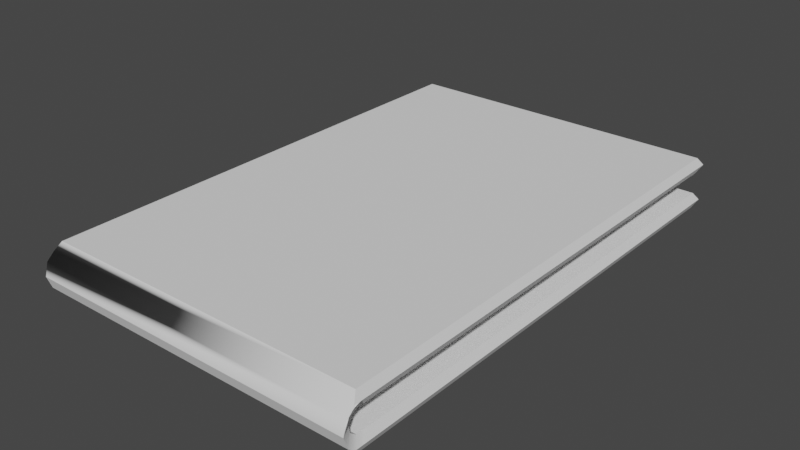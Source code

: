 # Source: BLW.blend  (saved by Blender 3.4.6; exported with 4.5.12 LTS)
import bpy
from mathutils import Matrix  # noqa: F401  (used for matrix-valued properties, if any)

bpy.ops.wm.read_factory_settings(use_empty=True)
scene = bpy.context.scene
scene.name = 'Scene'

# ---- collections
col_collection = bpy.data.collections.new('Collection'); scene.collection.children.link(col_collection)

# ---- node groups
ng_auto_smooth = bpy.data.node_groups.new('Auto Smooth', 'GeometryNodeTree')
_s = ng_auto_smooth.interface.new_socket(name='Geometry', in_out='OUTPUT', socket_type='NodeSocketGeometry')
_s = ng_auto_smooth.interface.new_socket(name='Geometry', in_out='INPUT', socket_type='NodeSocketGeometry')
_s = ng_auto_smooth.interface.new_socket(name='Angle', in_out='INPUT', socket_type='NodeSocketFloat')
_s.subtype = 'ANGLE'
_s.min_value = 0.0
_s.max_value = 3.142
ng_auto_smooth.is_modifier = True
_N = ng_auto_smooth.nodes; _L = ng_auto_smooth.links
n0 = _N.new('NodeGroupOutput'); n0.name = 'Group Output'; n0.location = (480, -100)
n1 = _N.new('NodeGroupInput'); n1.name = 'Group Input'; n1.location = (-420, -300)
n2 = _N.new('NodeGroupInput'); n2.name = 'Group Input.001'; n2.location = (-60, -100)
n3 = _N.new('GeometryNodeSetShadeSmooth'); n3.name = 'Set Shade Smooth'; n3.location = (120, -100)
n3.domain = 'EDGE'
n4 = _N.new('GeometryNodeSetShadeSmooth'); n4.name = 'Set Shade Smooth.001'; n4.location = (300, -100)
n5 = _N.new('GeometryNodeInputMeshEdgeAngle'); n5.name = 'Edge Angle'; n5.location = (-420, -220)
n6 = _N.new('GeometryNodeInputEdgeSmooth'); n6.name = 'Is Edge Smooth'; n6.location = (-60, -160)
n7 = _N.new('GeometryNodeInputShadeSmooth'); n7.name = 'Is Face Smooth'; n7.location = (-240, -340)
n8 = _N.new('FunctionNodeBooleanMath'); n8.name = 'Boolean Math'; n8.location = (-60, -220)
n9 = _N.new('FunctionNodeCompare'); n9.name = 'Compare'; n9.location = (-240, -180)
n9.operation = 'LESS_EQUAL'
_L.new(n5.outputs[0], n9.inputs[0])
_L.new(n4.outputs[0], n0.inputs[0])
_L.new(n1.outputs[1], n9.inputs[1])
_L.new(n9.outputs[0], n8.inputs[0])
_L.new(n7.outputs[0], n8.inputs[1])
_L.new(n2.outputs[0], n3.inputs[0])
_L.new(n6.outputs[0], n3.inputs[1])
_L.new(n3.outputs[0], n4.inputs[0])
_L.new(n8.outputs[0], n3.inputs[2])
n0.is_active_output = True

# ---- world
world_world = bpy.data.worlds.new('World'); scene.world = world_world
world_world.use_nodes = True; world_world.node_tree.nodes.clear()
_N = world_world.node_tree.nodes; _L = world_world.node_tree.links
n0 = _N.new('ShaderNodeOutputWorld'); n0.name = 'World Output'; n0.location = (300, 300)
n1 = _N.new('ShaderNodeBackground'); n1.name = 'Background'; n1.location = (10, 300)
n1.inputs[0].default_value = (0.05088, 0.05088, 0.05088, 1.0)
_L.new(n1.outputs[0], n0.inputs[0])
n0.is_active_output = True
world_world.color = (0.05088, 0.05088, 0.05088)
world_world.use_sun_shadow = False
world_world.sun_shadow_jitter_overblur = 0.0

# ---- meshes
me_plane = bpy.data.meshes.new('Plane')
me_plane.from_pydata([(-2.657, -4.026, 0.0), (2.657, -4.026, 0.0), (-2.657, 4.026, 0.0), (2.657, 4.026, 0.0), (-2.657, -4.026, 0.2592), (2.657, -4.026, 0.2592), (-2.657, 4.026, 0.2592), (2.657, 4.026, 0.2592), (-2.724, -4.129, 0.1296), (-2.724, 4.129, 0.1296), (2.724, 4.129, 0.1296), (2.724, -4.129, 0.1296), (-2.657, -3.895, 0.0), (2.657, -3.895, 0.0), (-2.657, -3.895, 0.2592), (2.657, -3.895, 0.2592), (2.724, -3.994, 0.1296), (-2.724, -3.994, 0.1296), (-2.657, -4.026, 0.6076), (2.657, -4.026, 0.6076), (-2.657, 4.026, 0.6076), (2.657, 4.026, 0.6076), (-2.657, -4.026, 0.8669), (2.657, -4.026, 0.8669), (-2.657, 4.026, 0.8669), (2.657, 4.026, 0.8669), (-2.724, -4.129, 0.7372), (-2.724, 4.129, 0.7372), (2.724, 4.129, 0.7372), (2.724, -4.129, 0.7372), (-2.657, -3.895, 0.6076), (2.657, -3.895, 0.6076), (-2.657, -3.895, 0.8669), (2.657, -3.895, 0.8669), (2.724, -3.994, 0.7372), (-2.724, -3.994, 0.7372), (-2.657, -4.132, 0.3386), (2.657, -4.132, 0.3386), (-2.724, -4.234, 0.209), (2.724, -4.234, 0.209), (-2.657, -4.146, 0.4339), (2.657, -4.146, 0.4339), (-2.724, -4.31, 0.4108), (2.724, -4.31, 0.4108), (-2.657, -4.101, 0.5634), (2.657, -4.101, 0.5634), (-2.724, -4.256, 0.6215), (2.724, -4.256, 0.6215)], [], [(12, 2, 3, 13), (14, 15, 7, 6), (17, 8, 4, 14), (10, 9, 6, 7), (4, 8, 38, 36), (16, 10, 7, 15), (13, 3, 10, 16), (0, 1, 11, 8), (3, 2, 9, 10), (12, 0, 8, 17), (2, 12, 17, 9), (1, 13, 16, 11), (11, 16, 15, 5), (9, 17, 14, 6), (4, 5, 15, 14), (0, 12, 13, 1), (30, 20, 21, 31), (32, 33, 25, 24), (35, 26, 22, 32), (28, 27, 24, 25), (26, 29, 23, 22), (34, 28, 25, 33), (31, 21, 28, 34), (18, 19, 29, 26), (21, 20, 27, 28), (30, 18, 26, 35), (20, 30, 35, 27), (19, 31, 34, 29), (29, 34, 33, 23), (27, 35, 32, 24), (22, 23, 33, 32), (18, 30, 31, 19), (36, 38, 42, 40), (8, 11, 39, 38), (11, 5, 37, 39), (5, 4, 36, 37), (43, 41, 45, 47), (39, 37, 41, 43), (37, 36, 40, 41), (38, 39, 43, 42), (46, 47, 45, 44), (41, 40, 44, 45), (42, 43, 47, 46), (40, 42, 46, 44), (29, 47, 45, 19), (47, 29, 26, 46), (18, 44, 46, 26), (44, 18, 19, 45)])
me_plane.polygons.foreach_set('use_smooth', [True] * 48)
_uv = me_plane.uv_layers.new(name='UVMap')
_uv.uv.foreach_set('vector', [0.0, 0.01627, 0.0, 1.0, 1.0, 1.0, 1.0, 0.01627, 0.0, 0.01627, 1.0, 0.01627, 1.0, 1.0, 0.0, 1.0, 0.0, 0.01627, 0.0, 0.0, 0.0, 0.0, 0.0, 0.01627, 1.0, 1.0, 0.0, 1.0, 0.0, 1.0, 1.0, 1.0, 0.0, 0.0, 0.0, 0.0, 0.0, 0.0, 0.0, 0.0, 1.0, 0.01627, 1.0, 1.0, 1.0, 1.0, 1.0, 0.01627, 1.0, 0.01627, 1.0, 1.0, 1.0, 1.0, 1.0, 0.01627, 0.0, 0.0, 1.0, 0.0, 1.0, 0.0, 0.0, 0.0, 1.0, 1.0, 0.0, 1.0, 0.0, 1.0, 1.0, 1.0, 0.0, 0.01627, 0.0, 0.0, 0.0, 0.0, 0.0, 0.01627, 0.0, 1.0, 0.0, 0.01627, 0.0, 0.01627, 0.0, 1.0, 1.0, 0.0, 1.0, 0.01627, 1.0, 0.01627, 1.0, 0.0, 1.0, 0.0, 1.0, 0.01627, 1.0, 0.01627, 1.0, 0.0, 0.0, 1.0, 0.0, 0.01627, 0.0, 0.01627, 0.0, 1.0, 0.0, 0.0, 1.0, 0.0, 1.0, 0.01627, 0.0, 0.01627, 0.0, 0.0, 0.0, 0.01627, 1.0, 0.01627, 1.0, 0.0, 0.0, 0.01627, 0.0, 1.0, 1.0, 1.0, 1.0, 0.01627, 0.0, 0.01627, 1.0, 0.01627, 1.0, 1.0, 0.0, 1.0, 0.0, 0.01627, 0.0, 0.0, 0.0, 0.0, 0.0, 0.01627, 1.0, 1.0, 0.0, 1.0, 0.0, 1.0, 1.0, 1.0, 0.0, 0.0, 1.0, 0.0, 1.0, 0.0, 0.0, 0.0, 1.0, 0.01627, 1.0, 1.0, 1.0, 1.0, 1.0, 0.01627, 1.0, 0.01627, 1.0, 1.0, 1.0, 1.0, 1.0, 0.01627, 0.0, 0.0, 1.0, 0.0, 1.0, 0.0, 0.0, 0.0, 1.0, 1.0, 0.0, 1.0, 0.0, 1.0, 1.0, 1.0, 0.0, 0.01627, 0.0, 0.0, 0.0, 0.0, 0.0, 0.01627, 0.0, 1.0, 0.0, 0.01627, 0.0, 0.01627, 0.0, 1.0, 1.0, 0.0, 1.0, 0.01627, 1.0, 0.01627, 1.0, 0.0, 1.0, 0.0, 1.0, 0.01627, 1.0, 0.01627, 1.0, 0.0, 0.0, 1.0, 0.0, 0.01627, 0.0, 0.01627, 0.0, 1.0, 0.0, 0.0, 1.0, 0.0, 1.0, 0.01627, 0.0, 0.01627, 0.0, 0.0, 0.0, 0.01627, 1.0, 0.01627, 1.0, 0.0, 0.0, 0.0, 0.0, 0.0, 0.0, 0.0, 0.0, 0.0, 0.0, 0.0, 1.0, 0.0, 1.0, 0.0, 0.0, 0.0, 1.0, 0.0, 1.0, 0.0, 1.0, 0.0, 1.0, 0.0, 1.0, 0.0, 0.0, 0.0, 0.0, 0.0, 1.0, 0.0, 1.0, 0.0, 1.0, 0.0, 1.0, 0.0, 1.0, 0.0, 1.0, 0.0, 1.0, 0.0, 1.0, 0.0, 1.0, 0.0, 1.0, 0.0, 0.0, 0.0, 0.0, 0.0, 1.0, 0.0, 0.0, 0.0, 1.0, 0.0, 1.0, 0.0, 0.0, 0.0, 0.0, 0.0, 1.0, 0.0, 1.0, 0.0, 0.0, 0.0, 1.0, 0.0, 0.0, 0.0, 0.0, 0.0, 1.0, 0.0, 0.0, 0.0, 1.0, 0.0, 1.0, 0.0, 0.0, 0.0, 0.0, 0.0, 0.0, 0.0, 0.0, 0.0, 0.0, 0.0, 1.0, 0.0, 1.0, 0.0, 1.0, 0.0, 1.0, 0.0, 0.0, 0.0, 0.0, 0.0, 0.0, 0.0, 0.0, 0.0, 0.0, 0.0, 0.0, 0.0, 0.0, 0.0, 0.0, 0.0, 0.0, 0.0, 0.0, 0.0, 0.0, 0.0, 0.0, 0.0])
me_plane.update()

# ---- objects
ob_plane = bpy.data.objects.new('Plane', me_plane)

# ---- transforms, parenting, visibility, modifiers, constraints
ob_plane.location = (0.0, 0.0, 0.0)
_m = ob_plane.modifiers.new('Auto Smooth', 'NODES')
_m.node_group = ng_auto_smooth
_gi = [s.identifier for s in ng_auto_smooth.interface.items_tree if s.item_type == 'SOCKET' and s.in_out == 'INPUT']
_m[_gi[1]] = 0.5236  # Angle

# ---- collection membership
col_collection.objects.link(ob_plane)

# ---- scene / render settings (as saved in the file)
scene.frame_start = 1; scene.frame_end = 250; scene.frame_set(1)
scene.render.engine = 'BLENDER_EEVEE_NEXT'
scene.cycles.sampling_pattern = 'TABULATED_SOBOL'
scene.cycles.use_light_tree = False
scene.view_settings.view_transform = 'Filmic'
bpy.context.view_layer.update()

# ---- added for rendering (the .blend has no active camera and no usable light): camera, sun
cam_auto = bpy.data.cameras.new('AutoCamera')
cam_auto.lens = 50.0
cam_auto.sensor_width = 36.0
cam_auto.clip_end = 1000.0
ob_auto_camera = bpy.data.objects.new('AutoCamera', cam_auto)
scene.collection.objects.link(ob_auto_camera)
ob_auto_camera.location = (9.32812, -11.2843, 7.89592)
ob_auto_camera.rotation_euler = (1.09748, -7.21219e-08, 0.694738)
scene.camera = ob_auto_camera
light_auto_sun = bpy.data.lights.new('AutoSun', 'SUN')
light_auto_sun.energy = 3.0
light_auto_sun.angle = 0.0523599
ob_auto_sun = bpy.data.objects.new('AutoSun', light_auto_sun)
scene.collection.objects.link(ob_auto_sun)
ob_auto_sun.rotation_euler = (0.872665, 0.174533, 0.523599)
bpy.context.view_layer.update()
